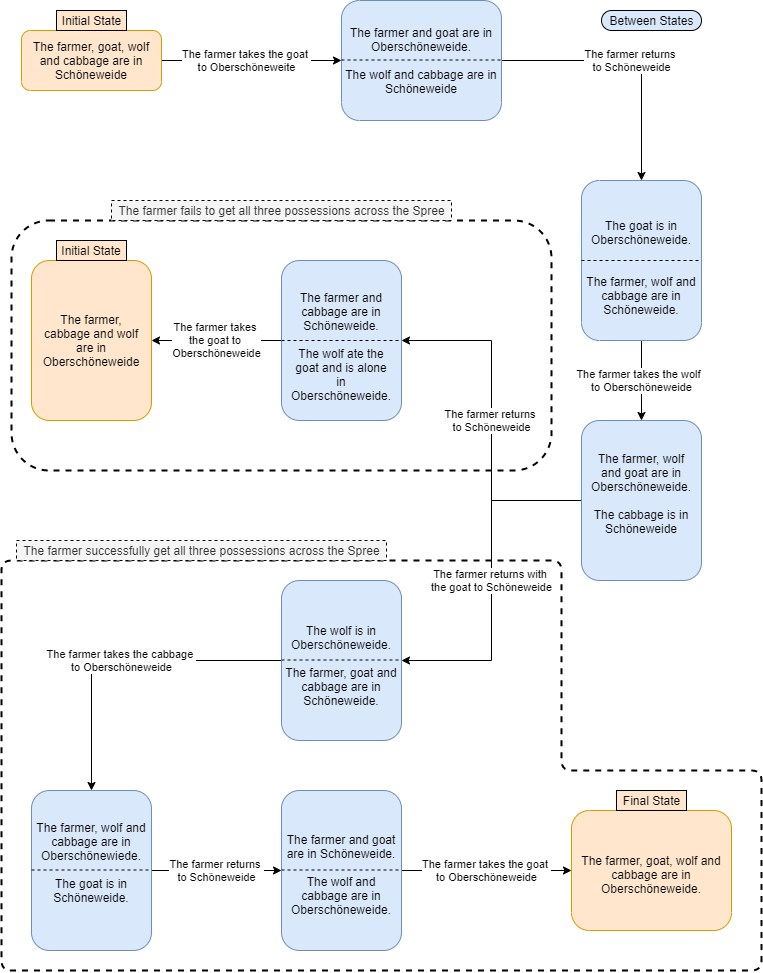

The diagram above was exported from draw.io. Its source (the exported page's mxGraphModel, read from the mxfile embedded in the PNG):
<mxGraphModel dx="868" dy="393" grid="1" gridSize="10" guides="1" tooltips="1" connect="1" arrows="1" fold="1" page="1" pageScale="1" pageWidth="827" pageHeight="1169" math="0" shadow="0">
  <root>
    <mxCell id="0" />
    <mxCell id="1" parent="0" />
    <mxCell id="bDXU9yyZN7K5vXy939sW-6" value="The farmer takes the goat &lt;br&gt;to Oberschöneweite" style="edgeStyle=orthogonalEdgeStyle;rounded=0;orthogonalLoop=1;jettySize=auto;html=1;" edge="1" parent="1" source="bDXU9yyZN7K5vXy939sW-2" target="bDXU9yyZN7K5vXy939sW-5">
      <mxGeometry x="-0.0526" relative="1" as="geometry">
        <mxPoint as="offset" />
      </mxGeometry>
    </mxCell>
    <mxCell id="bDXU9yyZN7K5vXy939sW-2" value="The farmer, goat, wolf and cabbage are in Schöneweide" style="rounded=1;whiteSpace=wrap;html=1;direction=west;fillColor=#ffe6cc;strokeColor=#d79b00;" vertex="1" parent="1">
      <mxGeometry x="60" y="180" width="140" height="60" as="geometry" />
    </mxCell>
    <mxCell id="bDXU9yyZN7K5vXy939sW-10" value="The farmer returns &lt;br&gt;to Schöneweide" style="edgeStyle=orthogonalEdgeStyle;rounded=0;orthogonalLoop=1;jettySize=auto;html=1;" edge="1" parent="1" source="bDXU9yyZN7K5vXy939sW-5" target="bDXU9yyZN7K5vXy939sW-9">
      <mxGeometry relative="1" as="geometry" />
    </mxCell>
    <mxCell id="bDXU9yyZN7K5vXy939sW-5" value="The farmer and goat are in Oberschöneweide.&lt;br&gt;&lt;br&gt;The wolf and cabbage are in Schöneweide" style="rounded=1;whiteSpace=wrap;html=1;direction=south;fillColor=#dae8fc;strokeColor=#6c8ebf;" vertex="1" parent="1">
      <mxGeometry x="380" y="150" width="160" height="120" as="geometry" />
    </mxCell>
    <mxCell id="bDXU9yyZN7K5vXy939sW-8" value="" style="endArrow=none;dashed=1;html=1;" edge="1" parent="1">
      <mxGeometry width="50" height="50" relative="1" as="geometry">
        <mxPoint x="380" y="209.5" as="sourcePoint" />
        <mxPoint x="540" y="209.5" as="targetPoint" />
      </mxGeometry>
    </mxCell>
    <mxCell id="bDXU9yyZN7K5vXy939sW-13" value="The farmer takes the wolf&amp;nbsp;&amp;nbsp;&lt;br&gt;to Oberschöneweide" style="edgeStyle=orthogonalEdgeStyle;rounded=0;orthogonalLoop=1;jettySize=auto;html=1;" edge="1" parent="1" source="bDXU9yyZN7K5vXy939sW-9" target="bDXU9yyZN7K5vXy939sW-12">
      <mxGeometry relative="1" as="geometry" />
    </mxCell>
    <mxCell id="bDXU9yyZN7K5vXy939sW-9" value="&lt;br&gt;The goat is in Oberschöneweide.&lt;br&gt;&lt;br&gt;&lt;br&gt;The farmer, wolf and cabbage are in Schöneweide." style="rounded=1;whiteSpace=wrap;html=1;direction=west;fillColor=#dae8fc;strokeColor=#6c8ebf;" vertex="1" parent="1">
      <mxGeometry x="620" y="330" width="120" height="160" as="geometry" />
    </mxCell>
    <mxCell id="bDXU9yyZN7K5vXy939sW-11" value="" style="endArrow=none;dashed=1;html=1;" edge="1" parent="1">
      <mxGeometry width="50" height="50" relative="1" as="geometry">
        <mxPoint x="620" y="410" as="sourcePoint" />
        <mxPoint x="740" y="410" as="targetPoint" />
      </mxGeometry>
    </mxCell>
    <mxCell id="bDXU9yyZN7K5vXy939sW-16" value="The farmer returns with &lt;br&gt;the goat&amp;nbsp;to Schöneweide" style="edgeStyle=orthogonalEdgeStyle;rounded=0;orthogonalLoop=1;jettySize=auto;html=1;" edge="1" parent="1" source="bDXU9yyZN7K5vXy939sW-12" target="bDXU9yyZN7K5vXy939sW-15">
      <mxGeometry relative="1" as="geometry" />
    </mxCell>
    <mxCell id="bDXU9yyZN7K5vXy939sW-38" value="The farmer returns &lt;br&gt;to Schöneweide" style="edgeStyle=orthogonalEdgeStyle;rounded=0;orthogonalLoop=1;jettySize=auto;html=1;exitX=0;exitY=0.5;exitDx=0;exitDy=0;entryX=1;entryY=0.5;entryDx=0;entryDy=0;shadow=0;labelBackgroundColor=#ffffff;" edge="1" parent="1" source="bDXU9yyZN7K5vXy939sW-12" target="bDXU9yyZN7K5vXy939sW-32">
      <mxGeometry relative="1" as="geometry" />
    </mxCell>
    <mxCell id="bDXU9yyZN7K5vXy939sW-12" value="The farmer, wolf and goat are in Oberschöneweide.&lt;br&gt;&lt;br&gt;The cabbage is in Schöneweide&lt;br&gt;" style="rounded=1;whiteSpace=wrap;html=1;shadow=0;verticalAlign=middle;labelPosition=center;verticalLabelPosition=middle;align=center;spacing=18;spacingTop=-15;fillColor=#dae8fc;strokeColor=#6c8ebf;" vertex="1" parent="1">
      <mxGeometry x="620" y="570" width="120" height="160" as="geometry" />
    </mxCell>
    <mxCell id="bDXU9yyZN7K5vXy939sW-20" value="The farmer takes the cabbage &lt;br&gt;to Oberschöneweide" style="edgeStyle=orthogonalEdgeStyle;rounded=0;orthogonalLoop=1;jettySize=auto;html=1;" edge="1" parent="1" source="bDXU9yyZN7K5vXy939sW-15" target="bDXU9yyZN7K5vXy939sW-19">
      <mxGeometry relative="1" as="geometry" />
    </mxCell>
    <mxCell id="bDXU9yyZN7K5vXy939sW-15" value="The wolf is in Oberschöneweide.&lt;br&gt;&lt;br&gt;The farmer, goat and cabbage are in Schöneweide." style="rounded=1;whiteSpace=wrap;html=1;spacingTop=10;fillColor=#dae8fc;strokeColor=#6c8ebf;" vertex="1" parent="1">
      <mxGeometry x="320" y="730" width="120" height="160" as="geometry" />
    </mxCell>
    <mxCell id="bDXU9yyZN7K5vXy939sW-17" value="" style="endArrow=none;dashed=1;html=1;" edge="1" parent="1">
      <mxGeometry width="50" height="50" relative="1" as="geometry">
        <mxPoint x="320" y="809.5" as="sourcePoint" />
        <mxPoint x="440" y="809.5" as="targetPoint" />
      </mxGeometry>
    </mxCell>
    <mxCell id="bDXU9yyZN7K5vXy939sW-23" value="The farmer returns &lt;br&gt;to Schöneweide" style="edgeStyle=orthogonalEdgeStyle;rounded=0;orthogonalLoop=1;jettySize=auto;html=1;" edge="1" parent="1" source="bDXU9yyZN7K5vXy939sW-19" target="bDXU9yyZN7K5vXy939sW-22">
      <mxGeometry relative="1" as="geometry" />
    </mxCell>
    <mxCell id="bDXU9yyZN7K5vXy939sW-19" value="The farmer, wolf and cabbage are in Oberschönewiede.&lt;br&gt;&lt;br&gt;The goat is in Schöneweide." style="rounded=1;whiteSpace=wrap;html=1;spacingTop=-16;fillColor=#dae8fc;strokeColor=#6c8ebf;" vertex="1" parent="1">
      <mxGeometry x="70" y="940" width="120" height="160" as="geometry" />
    </mxCell>
    <mxCell id="bDXU9yyZN7K5vXy939sW-21" value="" style="endArrow=none;dashed=1;html=1;spacingTop=-12;" edge="1" parent="1">
      <mxGeometry width="50" height="50" relative="1" as="geometry">
        <mxPoint x="70" y="1019.5" as="sourcePoint" />
        <mxPoint x="190" y="1019.5" as="targetPoint" />
      </mxGeometry>
    </mxCell>
    <mxCell id="bDXU9yyZN7K5vXy939sW-26" value="The farmer takes the goat&amp;nbsp;&lt;br&gt;to Oberschöneweide" style="edgeStyle=orthogonalEdgeStyle;rounded=0;orthogonalLoop=1;jettySize=auto;html=1;" edge="1" parent="1" source="bDXU9yyZN7K5vXy939sW-22" target="bDXU9yyZN7K5vXy939sW-25">
      <mxGeometry relative="1" as="geometry" />
    </mxCell>
    <mxCell id="bDXU9yyZN7K5vXy939sW-22" value="The farmer and goat are in Schöneweide.&lt;br&gt;&lt;br&gt;The wolf and cabbage are in Oberschöneweide." style="rounded=1;whiteSpace=wrap;html=1;spacingTop=7;fillColor=#dae8fc;strokeColor=#6c8ebf;" vertex="1" parent="1">
      <mxGeometry x="320" y="940" width="120" height="160" as="geometry" />
    </mxCell>
    <mxCell id="bDXU9yyZN7K5vXy939sW-24" value="" style="endArrow=none;dashed=1;html=1;" edge="1" parent="1">
      <mxGeometry width="50" height="50" relative="1" as="geometry">
        <mxPoint x="320" y="1019.5" as="sourcePoint" />
        <mxPoint x="440" y="1019.5" as="targetPoint" />
      </mxGeometry>
    </mxCell>
    <mxCell id="bDXU9yyZN7K5vXy939sW-25" value="The farmer, goat, wolf and cabbage are in Oberschöneweide." style="rounded=1;whiteSpace=wrap;html=1;spacingTop=7;direction=north;fillColor=#ffe6cc;strokeColor=#d79b00;" vertex="1" parent="1">
      <mxGeometry x="610" y="960" width="160" height="120" as="geometry" />
    </mxCell>
    <mxCell id="bDXU9yyZN7K5vXy939sW-27" value="Initial State" style="text;html=1;resizable=0;autosize=1;align=center;verticalAlign=middle;points=[];fillColor=#ffe6cc;rounded=0;shadow=0;glass=0;sketch=0;strokeColor=#000000;" vertex="1" parent="1">
      <mxGeometry x="95" y="160" width="70" height="20" as="geometry" />
    </mxCell>
    <mxCell id="bDXU9yyZN7K5vXy939sW-28" value="Final State" style="text;html=1;resizable=0;autosize=1;align=center;verticalAlign=middle;points=[];fillColor=#ffe6cc;rounded=0;shadow=0;glass=0;sketch=0;strokeColor=#000000;" vertex="1" parent="1">
      <mxGeometry x="655" y="940" width="70" height="20" as="geometry" />
    </mxCell>
    <mxCell id="bDXU9yyZN7K5vXy939sW-29" value="Between States" style="text;html=1;resizable=0;autosize=1;align=center;verticalAlign=middle;points=[];fillColor=#dae8fc;rounded=1;shadow=0;glass=0;sketch=0;strokeColor=#000000;arcSize=50;" vertex="1" parent="1">
      <mxGeometry x="640" y="160" width="100" height="20" as="geometry" />
    </mxCell>
    <mxCell id="bDXU9yyZN7K5vXy939sW-34" value="" style="endArrow=none;dashed=1;html=1;shadow=0;labelBackgroundColor=#ffffff;entryX=1;entryY=0.5;entryDx=0;entryDy=0;exitX=0;exitY=0.5;exitDx=0;exitDy=0;" edge="1" parent="1" source="bDXU9yyZN7K5vXy939sW-32" target="bDXU9yyZN7K5vXy939sW-32">
      <mxGeometry width="50" height="50" relative="1" as="geometry">
        <mxPoint x="390" y="660" as="sourcePoint" />
        <mxPoint x="440" y="610" as="targetPoint" />
      </mxGeometry>
    </mxCell>
    <mxCell id="bDXU9yyZN7K5vXy939sW-42" value="The farmer takes&amp;nbsp;&lt;br&gt;the goat to&amp;nbsp;&lt;br&gt;Oberschöneweide" style="edgeStyle=orthogonalEdgeStyle;rounded=0;orthogonalLoop=1;jettySize=auto;html=1;shadow=0;labelBackgroundColor=#ffffff;" edge="1" parent="1" source="bDXU9yyZN7K5vXy939sW-32" target="bDXU9yyZN7K5vXy939sW-41">
      <mxGeometry relative="1" as="geometry" />
    </mxCell>
    <mxCell id="bDXU9yyZN7K5vXy939sW-32" value="The farmer and cabbage are in Schöneweide.&lt;br&gt;&lt;br&gt;The wolf ate the goat and is alone in Oberschöneweide." style="rounded=1;whiteSpace=wrap;html=1;shadow=0;verticalAlign=middle;labelPosition=center;verticalLabelPosition=middle;align=center;spacing=18;spacingTop=12;fillColor=#dae8fc;strokeColor=#6c8ebf;" vertex="1" parent="1">
      <mxGeometry x="320" y="410" width="120" height="160" as="geometry" />
    </mxCell>
    <mxCell id="bDXU9yyZN7K5vXy939sW-36" value="" style="endArrow=none;dashed=1;html=1;shadow=0;labelBackgroundColor=#ffffff;exitX=0;exitY=0.5;exitDx=0;exitDy=0;entryX=1;entryY=0.5;entryDx=0;entryDy=0;" edge="1" parent="1" source="bDXU9yyZN7K5vXy939sW-32" target="bDXU9yyZN7K5vXy939sW-32">
      <mxGeometry width="50" height="50" relative="1" as="geometry">
        <mxPoint x="380" y="560" as="sourcePoint" />
        <mxPoint x="430" y="510" as="targetPoint" />
      </mxGeometry>
    </mxCell>
    <mxCell id="bDXU9yyZN7K5vXy939sW-41" value="" style="rounded=1;whiteSpace=wrap;html=1;shadow=0;verticalAlign=middle;labelPosition=center;verticalLabelPosition=middle;align=center;spacing=18;spacingTop=12;fillColor=#ffe6cc;strokeColor=#d79b00;" vertex="1" parent="1">
      <mxGeometry x="70" y="410" width="120" height="160" as="geometry" />
    </mxCell>
    <mxCell id="bDXU9yyZN7K5vXy939sW-43" value="The farmer, cabbage and wolf are in Oberschöneweide" style="text;html=1;strokeColor=none;fillColor=none;align=center;verticalAlign=middle;whiteSpace=wrap;rounded=0;shadow=0;glass=0;sketch=0;" vertex="1" parent="1">
      <mxGeometry x="100" y="470" width="60" height="40" as="geometry" />
    </mxCell>
    <mxCell id="bDXU9yyZN7K5vXy939sW-45" value="Initial State" style="text;html=1;fillColor=#ffe6cc;align=center;verticalAlign=middle;whiteSpace=wrap;rounded=0;shadow=0;glass=0;sketch=0;strokeColor=#000000;" vertex="1" parent="1">
      <mxGeometry x="95" y="390" width="70" height="20" as="geometry" />
    </mxCell>
    <mxCell id="bDXU9yyZN7K5vXy939sW-47" value="" style="rounded=1;whiteSpace=wrap;html=1;shadow=0;glass=0;sketch=0;fillColor=none;gradientColor=none;dashed=1;strokeWidth=2;perimeterSpacing=0;" vertex="1" parent="1">
      <mxGeometry x="50" y="370" width="540" height="250" as="geometry" />
    </mxCell>
    <mxCell id="bDXU9yyZN7K5vXy939sW-48" value="The farmer fails to get all three possessions across the Spree" style="text;html=1;resizable=0;autosize=1;align=center;verticalAlign=middle;points=[];fillColor=#f5f5f5;rounded=0;shadow=0;glass=0;dashed=1;sketch=0;fontColor=#333333;strokeColor=#000000;" vertex="1" parent="1">
      <mxGeometry x="150" y="350" width="340" height="20" as="geometry" />
    </mxCell>
    <mxCell id="bDXU9yyZN7K5vXy939sW-50" value="" style="endArrow=none;dashed=1;html=1;shadow=0;labelBackgroundColor=#ffffff;strokeWidth=2;" edge="1" parent="1">
      <mxGeometry width="50" height="50" relative="1" as="geometry">
        <mxPoint x="80" y="710" as="sourcePoint" />
        <mxPoint x="80" y="710" as="targetPoint" />
        <Array as="points">
          <mxPoint x="600" y="710" />
          <mxPoint x="600" y="860" />
          <mxPoint x="600" y="920" />
          <mxPoint x="800" y="920" />
          <mxPoint x="800" y="1120" />
          <mxPoint x="40" y="1120" />
          <mxPoint x="40" y="710" />
        </Array>
      </mxGeometry>
    </mxCell>
    <mxCell id="bDXU9yyZN7K5vXy939sW-51" value="&lt;span style=&quot;color: rgb(51 , 51 , 51)&quot;&gt;The farmer successfully get all three possessions across the Spree&lt;/span&gt;" style="text;html=1;resizable=0;autosize=1;align=center;verticalAlign=middle;points=[];fillColor=#f5f5f5;rounded=0;shadow=0;glass=0;dashed=1;sketch=0;fontColor=#333333;strokeColor=#000000;" vertex="1" parent="1">
      <mxGeometry x="55" y="690" width="370" height="20" as="geometry" />
    </mxCell>
  </root>
</mxGraphModel>